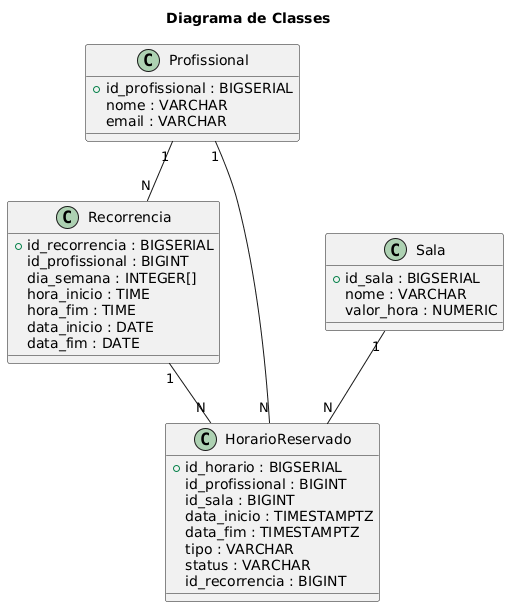

The diagram above was rendered by PlantUML. Its source (embedded in the PNG):
@startuml
title Diagrama de Classes

class Profissional {
  +id_profissional : BIGSERIAL
  nome : VARCHAR
  email : VARCHAR
}

class Sala {
  +id_sala : BIGSERIAL
  nome : VARCHAR
  valor_hora : NUMERIC
}

class Recorrencia {
  +id_recorrencia : BIGSERIAL
  id_profissional : BIGINT
  dia_semana : INTEGER[]
  hora_inicio : TIME
  hora_fim : TIME
  data_inicio : DATE
  data_fim : DATE
}

class HorarioReservado {
  +id_horario : BIGSERIAL
  id_profissional : BIGINT
  id_sala : BIGINT
  data_inicio : TIMESTAMPTZ
  data_fim : TIMESTAMPTZ
  tipo : VARCHAR
  status : VARCHAR
  id_recorrencia : BIGINT
}

Profissional "1" -- "N" HorarioReservado
Profissional "1" -- "N" Recorrencia
Sala "1" -- "N" HorarioReservado
Recorrencia "1" -- "N" HorarioReservado
@enduml